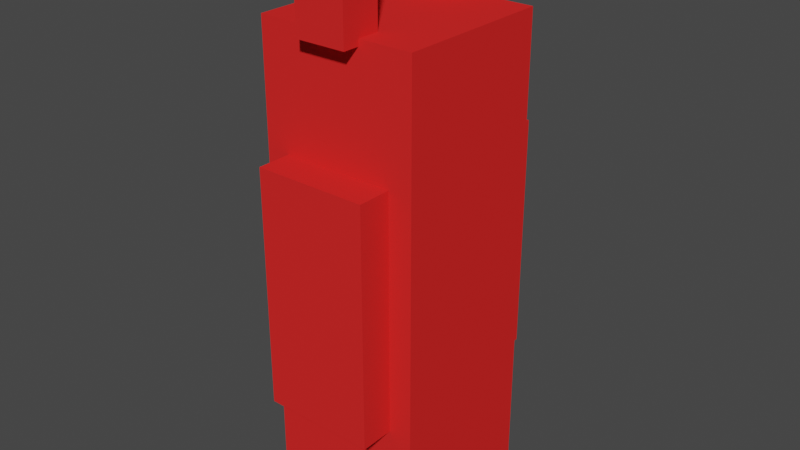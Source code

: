 # Source: Daemon_demo.blend  (saved by Blender 2.80.75; exported with 4.5.12 LTS)
import bpy
from mathutils import Matrix  # noqa: F401  (used for matrix-valued properties, if any)

bpy.ops.wm.read_factory_settings(use_empty=True)
scene = bpy.context.scene
scene.name = 'Scene'

# ---- collections
col_collection = bpy.data.collections.new('Collection'); scene.collection.children.link(col_collection)

# ---- materials (node trees are filled in below, after node groups)
mat_material = bpy.data.materials.new('Material')
mat_material.alpha_threshold = 0.0
mat_material.use_transparent_shadow = False
mat_material.diffuse_color = (0.8, 0.02436, 0.02317, 1.0)
mat_material.line_color = (0.0, 0.0, 0.0, 1.0)

# ---- material node trees

# ---- world
world_world = bpy.data.worlds.new('World'); scene.world = world_world
world_world.use_nodes = True; world_world.node_tree.nodes.clear()
_N = world_world.node_tree.nodes; _L = world_world.node_tree.links
n0 = _N.new('ShaderNodeOutputWorld'); n0.name = 'World Output'; n0.location = (300, 300)
n1 = _N.new('ShaderNodeBackground'); n1.name = 'Background'; n1.location = (10, 300)
n1.inputs[0].default_value = (0.05088, 0.05088, 0.05088, 1.0)
_L.new(n1.outputs[0], n0.inputs[0])
n0.is_active_output = True
world_world.color = (0.05088, 0.05088, 0.05088)
world_world.use_sun_shadow = False
world_world.sun_shadow_jitter_overblur = 0.0

# ---- meshes
me_cube = bpy.data.meshes.new('Cube')
me_cube.from_pydata([(1.0, 1.0, 1.0), (1.0, 1.0, -1.0), (1.0, -1.0, 1.0), (1.0, -1.0, -1.0), (-1.0, 1.0, 1.0), (-1.0, 1.0, -1.0), (-1.0, -1.0, 1.0), (-1.0, -1.0, -1.0)], [], [(0, 4, 6, 2), (3, 2, 6, 7), (7, 6, 4, 5), (5, 1, 3, 7), (1, 0, 2, 3), (5, 4, 0, 1)])
_uv = me_cube.uv_layers.new(name='UVMap')
_uv.uv.foreach_set('vector', [0.375, 0.0, 0.625, 0.0, 0.625, 0.25, 0.375, 0.25, 0.375, 0.25, 0.625, 0.25, 0.625, 0.5, 0.375, 0.5, 0.375, 0.5, 0.625, 0.5, 0.625, 0.75, 0.375, 0.75, 0.375, 0.75, 0.625, 0.75, 0.625, 1.0, 0.375, 1.0, 0.125, 0.5, 0.375, 0.5, 0.375, 0.75, 0.125, 0.75, 0.625, 0.5, 0.875, 0.5, 0.875, 0.75, 0.625, 0.75])
me_cube.materials.append(mat_material)
me_cube.use_remesh_preserve_volume = False
me_cube.use_remesh_preserve_attributes = False
me_cube.use_mirror_vertex_groups = False
me_cube.update()
me_cube_001 = bpy.data.meshes.new('Cube.001')
me_cube_001.from_pydata([(1.0, 1.0, 1.0), (1.0, 1.0, -1.0), (1.0, -1.0, 1.0), (1.0, -1.0, -1.0), (-1.0, 1.0, 1.0), (-1.0, 1.0, -1.0), (-1.0, -1.0, 1.0), (-1.0, -1.0, -1.0)], [], [(0, 4, 6, 2), (3, 2, 6, 7), (7, 6, 4, 5), (5, 1, 3, 7), (1, 0, 2, 3), (5, 4, 0, 1)])
_uv = me_cube_001.uv_layers.new(name='UVMap')
_uv.uv.foreach_set('vector', [0.375, 0.0, 0.625, 0.0, 0.625, 0.25, 0.375, 0.25, 0.375, 0.25, 0.625, 0.25, 0.625, 0.5, 0.375, 0.5, 0.375, 0.5, 0.625, 0.5, 0.625, 0.75, 0.375, 0.75, 0.375, 0.75, 0.625, 0.75, 0.625, 1.0, 0.375, 1.0, 0.125, 0.5, 0.375, 0.5, 0.375, 0.75, 0.125, 0.75, 0.625, 0.5, 0.875, 0.5, 0.875, 0.75, 0.625, 0.75])
me_cube_001.materials.append(mat_material)
me_cube_001.use_remesh_preserve_volume = False
me_cube_001.use_remesh_preserve_attributes = False
me_cube_001.use_mirror_vertex_groups = False
me_cube_001.update()
me_cube_002 = bpy.data.meshes.new('Cube.002')
me_cube_002.from_pydata([(1.0, 1.0, 1.0), (1.0, 1.0, -1.0), (1.0, -1.0, 1.0), (1.0, -1.0, -1.0), (-1.0, 1.0, 1.0), (-1.0, 1.0, -1.0), (-1.0, -1.0, 1.0), (-1.0, -1.0, -1.0)], [], [(0, 4, 6, 2), (3, 2, 6, 7), (7, 6, 4, 5), (5, 1, 3, 7), (1, 0, 2, 3), (5, 4, 0, 1)])
_uv = me_cube_002.uv_layers.new(name='UVMap')
_uv.uv.foreach_set('vector', [0.375, 0.0, 0.625, 0.0, 0.625, 0.25, 0.375, 0.25, 0.375, 0.25, 0.625, 0.25, 0.625, 0.5, 0.375, 0.5, 0.375, 0.5, 0.625, 0.5, 0.625, 0.75, 0.375, 0.75, 0.375, 0.75, 0.625, 0.75, 0.625, 1.0, 0.375, 1.0, 0.125, 0.5, 0.375, 0.5, 0.375, 0.75, 0.125, 0.75, 0.625, 0.5, 0.875, 0.5, 0.875, 0.75, 0.625, 0.75])
me_cube_002.materials.append(mat_material)
me_cube_002.use_remesh_preserve_volume = False
me_cube_002.use_remesh_preserve_attributes = False
me_cube_002.use_mirror_vertex_groups = False
me_cube_002.update()
me_cube_003 = bpy.data.meshes.new('Cube.003')
me_cube_003.from_pydata([(1.0, 1.0, 1.0), (1.0, 1.0, -1.0), (1.0, -1.0, 1.0), (1.0, -1.0, -1.0), (-1.0, 1.0, 1.0), (-1.0, 1.0, -1.0), (-1.0, -1.0, 1.0), (-1.0, -1.0, -1.0)], [], [(0, 4, 6, 2), (3, 2, 6, 7), (7, 6, 4, 5), (5, 1, 3, 7), (1, 0, 2, 3), (5, 4, 0, 1)])
_uv = me_cube_003.uv_layers.new(name='UVMap')
_uv.uv.foreach_set('vector', [0.375, 0.0, 0.625, 0.0, 0.625, 0.25, 0.375, 0.25, 0.375, 0.25, 0.625, 0.25, 0.625, 0.5, 0.375, 0.5, 0.375, 0.5, 0.625, 0.5, 0.625, 0.75, 0.375, 0.75, 0.375, 0.75, 0.625, 0.75, 0.625, 1.0, 0.375, 1.0, 0.125, 0.5, 0.375, 0.5, 0.375, 0.75, 0.125, 0.75, 0.625, 0.5, 0.875, 0.5, 0.875, 0.75, 0.625, 0.75])
me_cube_003.materials.append(mat_material)
me_cube_003.use_remesh_preserve_volume = False
me_cube_003.use_remesh_preserve_attributes = False
me_cube_003.use_mirror_vertex_groups = False
me_cube_003.update()
me_cube_004 = bpy.data.meshes.new('Cube.004')
me_cube_004.from_pydata([(1.0, 1.0, 1.0), (1.0, 1.0, -1.0), (1.0, -1.0, 1.0), (1.0, -1.0, -1.0), (-1.0, 1.0, 1.0), (-1.0, 1.0, -1.0), (-1.0, -1.0, 1.0), (-1.0, -1.0, -1.0)], [], [(0, 4, 6, 2), (3, 2, 6, 7), (7, 6, 4, 5), (5, 1, 3, 7), (1, 0, 2, 3), (5, 4, 0, 1)])
_uv = me_cube_004.uv_layers.new(name='UVMap')
_uv.uv.foreach_set('vector', [0.375, 0.0, 0.625, 0.0, 0.625, 0.25, 0.375, 0.25, 0.375, 0.25, 0.625, 0.25, 0.625, 0.5, 0.375, 0.5, 0.375, 0.5, 0.625, 0.5, 0.625, 0.75, 0.375, 0.75, 0.375, 0.75, 0.625, 0.75, 0.625, 1.0, 0.375, 1.0, 0.125, 0.5, 0.375, 0.5, 0.375, 0.75, 0.125, 0.75, 0.625, 0.5, 0.875, 0.5, 0.875, 0.75, 0.625, 0.75])
me_cube_004.materials.append(mat_material)
me_cube_004.use_remesh_preserve_volume = False
me_cube_004.use_remesh_preserve_attributes = False
me_cube_004.use_mirror_vertex_groups = False
me_cube_004.update()

# ---- objects
ob_cube = bpy.data.objects.new('Cube', me_cube)
ob_cube_001 = bpy.data.objects.new('Cube.001', me_cube_001)
ob_cube_002 = bpy.data.objects.new('Cube.002', me_cube_002)
ob_cube_003 = bpy.data.objects.new('Cube.003', me_cube_003)
ob_cube_004 = bpy.data.objects.new('Cube.004', me_cube_004)

# ---- transforms, parenting, visibility, modifiers, constraints
ob_cube.location = (0.0, 0.0, 0.0)
ob_cube.scale = (1.0, 1.0, 3.0)
ob_cube.lock_rotations_4d = False
ob_cube.empty_display_type = 'ARROWS'
ob_cube.lineart.crease_threshold = 0.0
ob_cube_001.location = (0.001144, -1.191, 0.008975)
ob_cube_001.scale = (0.7032, -0.2347, 1.494)
ob_cube_001.lock_rotations_4d = False
ob_cube_001.empty_display_type = 'ARROWS'
ob_cube_001.lineart.crease_threshold = 0.0
ob_cube_002.location = (0.01747, 1.243, 0.008975)
ob_cube_002.scale = (0.7032, -0.2347, 1.494)
ob_cube_002.lock_rotations_4d = False
ob_cube_002.empty_display_type = 'ARROWS'
ob_cube_002.lineart.crease_threshold = 0.0
ob_cube_003.location = (0.02017, -0.9627, 3.443)
ob_cube_003.scale = (0.3171, -0.2476, 0.5216)
ob_cube_003.lock_rotations_4d = False
ob_cube_003.empty_display_type = 'ARROWS'
ob_cube_003.lineart.crease_threshold = 0.0
ob_cube_004.location = (-0.01249, 0.9807, 3.443)
ob_cube_004.scale = (0.3171, -0.2476, 0.5216)
ob_cube_004.lock_rotations_4d = False
ob_cube_004.empty_display_type = 'ARROWS'
ob_cube_004.lineart.crease_threshold = 0.0

# ---- collection membership
col_collection.objects.link(ob_cube)
col_collection.objects.link(ob_cube_001)
col_collection.objects.link(ob_cube_002)
col_collection.objects.link(ob_cube_003)
col_collection.objects.link(ob_cube_004)

# ---- scene / render settings (as saved in the file)
scene.frame_start = 1; scene.frame_end = 250; scene.frame_set(0)
scene.render.engine = 'BLENDER_EEVEE_NEXT'
scene.cycles.use_denoising = False
scene.cycles.samples = 128
scene.cycles.sampling_pattern = 'TABULATED_SOBOL'
scene.cycles.use_adaptive_sampling = False
scene.cycles.use_light_tree = False
scene.view_settings.view_transform = 'Filmic'
bpy.context.view_layer.update()

# ---- added for rendering (the .blend has no active camera and no usable light): camera, sun
cam_auto = bpy.data.cameras.new('AutoCamera')
cam_auto.lens = 50.0
cam_auto.sensor_width = 36.0
cam_auto.clip_end = 1000.0
ob_auto_camera = bpy.data.objects.new('AutoCamera', cam_auto)
scene.collection.objects.link(ob_auto_camera)
ob_auto_camera.location = (7.22186, -8.64013, 6.25962)
ob_auto_camera.rotation_euler = (1.09748, -7.21219e-08, 0.694738)
scene.camera = ob_auto_camera
light_auto_sun = bpy.data.lights.new('AutoSun', 'SUN')
light_auto_sun.energy = 3.0
light_auto_sun.angle = 0.0523599
ob_auto_sun = bpy.data.objects.new('AutoSun', light_auto_sun)
scene.collection.objects.link(ob_auto_sun)
ob_auto_sun.rotation_euler = (0.872665, 0.174533, 0.523599)
bpy.context.view_layer.update()
